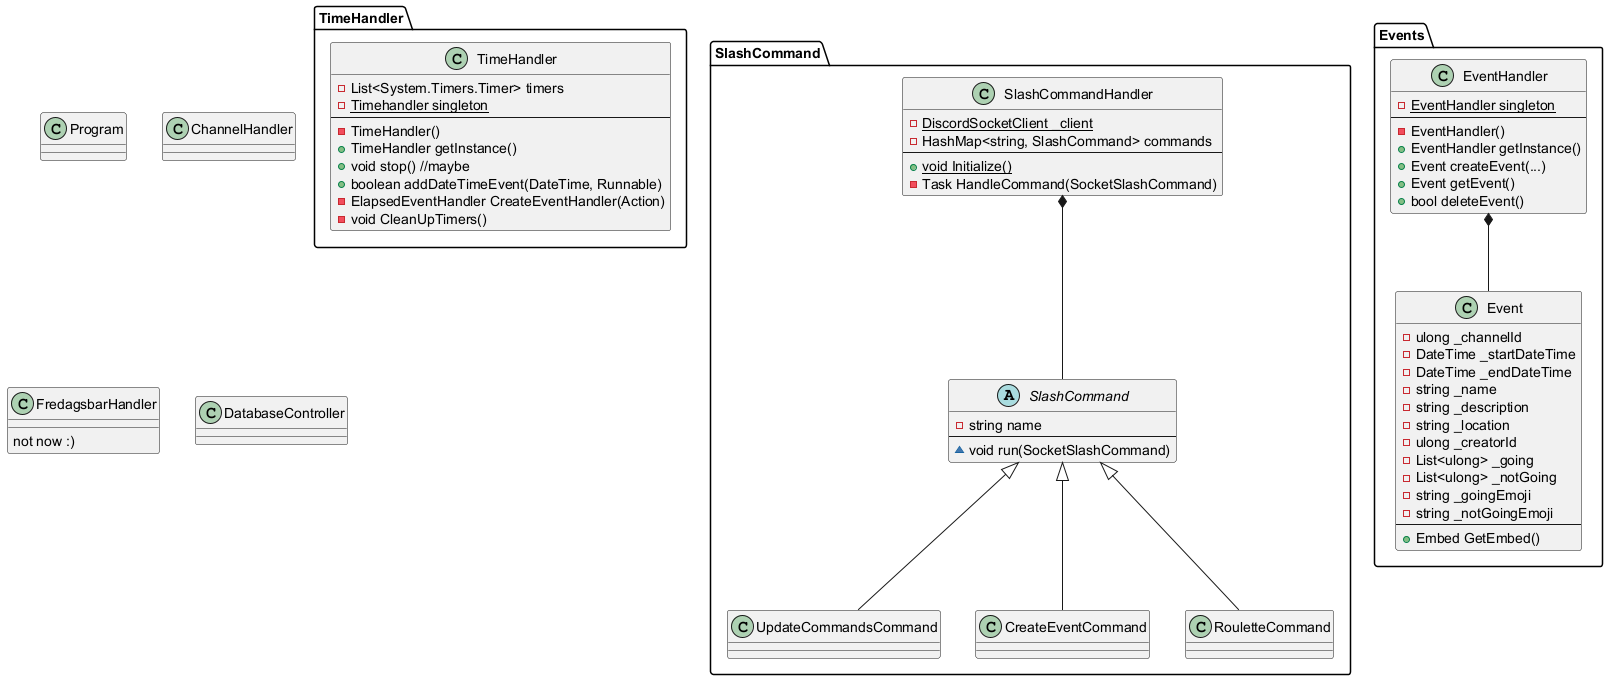

The diagram above was rendered by PlantUML. Its source (embedded in the PNG):
@startuml Class diagram

class Program

package TimeHandler {
    class TimeHandler {
        - List<System.Timers.Timer> timers
        - {static} Timehandler singleton
        --
        - TimeHandler()
        + TimeHandler getInstance()
        + void stop() //maybe
        + boolean addDateTimeEvent(DateTime, Runnable)
        - ElapsedEventHandler CreateEventHandler(Action)
        - void CleanUpTimers()
    }
}

package SlashCommand {
    class SlashCommandHandler {
        - {static} DiscordSocketClient _client
        - HashMap<string, SlashCommand> commands
        --
        + {static} void Initialize()
        - Task HandleCommand(SocketSlashCommand)
    }

    abstract class SlashCommand {
        - string name
        --
        ~ void run(SocketSlashCommand)
    }

    class UpdateCommandsCommand

    class CreateEventCommand

    class RouletteCommand

    ' class UpdateEventCommand

    SlashCommandHandler *-- SlashCommand

    SlashCommand <|-- UpdateCommandsCommand
    SlashCommand <|-- CreateEventCommand
    SlashCommand <|-- RouletteCommand
}


class ChannelHandler

class FredagsbarHandler {
    not now :)
}

package Events {
    class EventHandler {
        - {static} EventHandler singleton
        --
        - EventHandler()
        + EventHandler getInstance()
        + Event createEvent(...)
        + Event getEvent()
        ' updateEvent
        + bool deleteEvent()
    }

    class Event {
        - ulong _channelId
        - DateTime _startDateTime
        - DateTime _endDateTime
        - string _name
        - string _description
        - string _location
        - ulong _creatorId
        - List<ulong> _going
        - List<ulong> _notGoing
        - string _goingEmoji
        - string _notGoingEmoji
        --
        + Embed GetEmbed()
    }

    EventHandler *-- Event
}

class DatabaseController {

}


@enduml